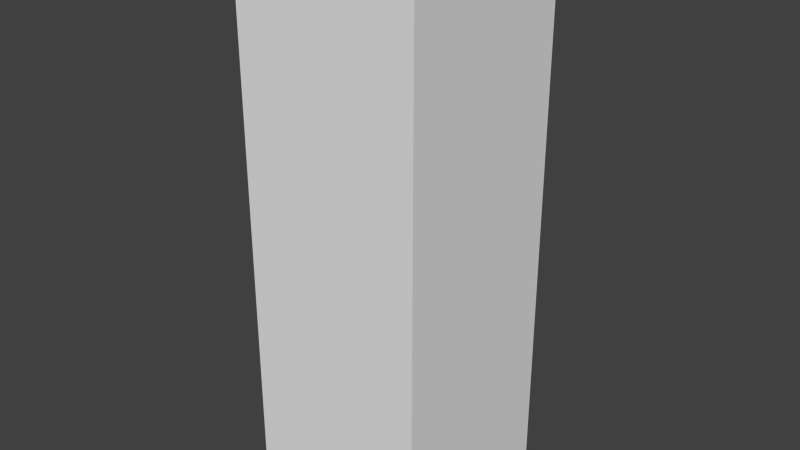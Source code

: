 # Source: testanim.blend  (saved by Blender 2.73.0; exported with 4.5.12 LTS)
import bpy
from mathutils import Matrix  # noqa: F401  (used for matrix-valued properties, if any)

bpy.ops.wm.read_factory_settings(use_empty=True)
scene = bpy.context.scene
scene.name = 'Scene'

# ---- collections
col_collection_1 = bpy.data.collections.new('Collection 1'); scene.collection.children.link(col_collection_1)

# ---- materials (node trees are filled in below, after node groups)
mat_material = bpy.data.materials.new('Material')
mat_material.alpha_threshold = 0.0
mat_material.use_transparent_shadow = False
mat_material.roughness = 0.5
mat_material.line_color = (0.0, 0.0, 0.0, 1.0)

# ---- material node trees

# ---- world
world_world = bpy.data.worlds.new('World'); scene.world = world_world
world_world.color = (0.05088, 0.05088, 0.05088)
world_world.use_sun_shadow = False
world_world.sun_shadow_jitter_overblur = 0.0
world_world.cycles.sampling_method = 'MANUAL'
world_world.cycles.sample_map_resolution = 256

# ---- meshes
me_cube = bpy.data.meshes.new('Cube')
me_cube.from_pydata([(1.0, 1.0, -1.0), (1.0, -1.0, -1.0), (-1.0, -1.0, -1.0), (-1.0, 1.0, -1.0), (1.0, 1.0, 1.0), (1.0, -1.0, 1.0), (-1.0, -1.0, 1.0), (-1.0, 1.0, 1.0), (1.0, 1.0, 0.1), (1.0, -1.0, 0.1), (-1.0, -1.0, 0.1), (-1.0, 1.0, 0.1), (1.0, 1.0, 0.55), (1.0, -1.0, 0.55), (-1.0, -1.0, 0.55), (-1.0, 1.0, 0.55), (1.0, 1.0, -0.45), (1.0, -1.0, -0.45), (-1.0, -1.0, -0.45), (-1.0, 1.0, -0.45), (1.0, 1.0, 0.775), (1.0, -1.0, 0.775), (-1.0, -1.0, 0.775), (-1.0, 1.0, 0.775), (1.0, 1.0, 0.325), (1.0, -1.0, 0.325), (-1.0, -1.0, 0.325), (-1.0, 1.0, 0.325), (1.0, 1.0, -0.175), (1.0, -1.0, -0.175), (-1.0, -1.0, -0.175), (-1.0, 1.0, -0.175), (1.0, 1.0, -0.725), (1.0, -1.0, -0.725), (-1.0, -1.0, -0.725), (-1.0, 1.0, -0.725)], [], [(0, 1, 2, 3), (4, 7, 6, 5), (20, 4, 5, 21), (21, 5, 6, 22), (22, 6, 7, 23), (32, 0, 3, 35), (24, 8, 11, 27), (30, 10, 11, 31), (29, 9, 10, 30), (28, 8, 9, 29), (20, 12, 15, 23), (26, 14, 15, 27), (25, 13, 14, 26), (24, 12, 13, 25), (32, 16, 17, 33), (33, 17, 18, 34), (34, 18, 19, 35), (28, 16, 19, 31), (4, 20, 23, 7), (14, 22, 23, 15), (13, 21, 22, 14), (12, 20, 21, 13), (8, 24, 25, 9), (9, 25, 26, 10), (10, 26, 27, 11), (12, 24, 27, 15), (8, 28, 31, 11), (16, 28, 29, 17), (17, 29, 30, 18), (18, 30, 31, 19), (2, 34, 35, 3), (1, 33, 34, 2), (0, 32, 33, 1), (16, 32, 35, 19)])
me_cube.materials.append(mat_material)
me_cube.use_remesh_preserve_volume = False
me_cube.use_remesh_preserve_attributes = False
me_cube.use_mirror_vertex_groups = False
me_cube.update()
arm_armature = bpy.data.armatures.new('Armature')  # bones are not reproduced

# ---- objects
ob_armature = bpy.data.objects.new('Armature', arm_armature)
ob_cube = bpy.data.objects.new('Cube', me_cube)

# ---- transforms, parenting, visibility, modifiers, constraints
ob_armature.location = (0.0, 0.0, 0.0)
ob_armature.show_in_front = True
ob_armature.lineart.crease_threshold = 0.0
ob_cube.parent = ob_armature
ob_cube.location = (0.0, 0.0, 1.5)
ob_cube.scale = (0.5, 0.5, 1.5)
ob_cube.lock_rotations_4d = False
ob_cube.empty_display_type = 'ARROWS'
ob_cube.lineart.crease_threshold = 0.0
_vg = ob_cube.vertex_groups.new(name='Bone')
for _i, _w in zip([0, 1, 2, 3, 8, 9, 10, 11, 16, 17, 18, 19, 28, 29, 30, 31, 32, 33, 34, 35], [0.8779, 0.886, 0.8779, 0.886, 0.004192, 0.004273, 0.004192, 0.004273, 0.2438, 0.2444, 0.2438, 0.2444, 0.08057, 0.08073, 0.08057, 0.08073, 0.739, 0.7412, 0.739, 0.7412]): _vg.add([_i], _w, 'REPLACE')
_vg = ob_cube.vertex_groups.new(name='Bone.001')
for _i, _w in zip([0, 1, 2, 3, 8, 9, 10, 11, 12, 13, 14, 15, 16, 17, 18, 19, 24, 25, 26, 27, 28, 29, 30, 31, 32, 33, 34, 35], [0.1089, 0.1017, 0.1089, 0.1017, 0.2263, 0.2263, 0.2263, 0.2263, 0.02235, 0.02224, 0.02235, 0.02224, 0.6746, 0.6741, 0.6746, 0.6741, 0.09014, 0.09011, 0.09014, 0.09011, 0.6731, 0.673, 0.6731, 0.673, 0.2328, 0.2309, 0.2328, 0.2309]): _vg.add([_i], _w, 'REPLACE')
_vg = ob_cube.vertex_groups.new(name='Bone.002')
for _i, _w in zip([4, 5, 6, 7, 8, 9, 10, 11, 12, 13, 14, 15, 16, 17, 18, 19, 20, 21, 22, 23, 24, 25, 26, 27, 28, 29, 30, 31], [0.05625, 0.05272, 0.05625, 0.05272, 0.6364, 0.6363, 0.6364, 0.6363, 0.2475, 0.2472, 0.2475, 0.2472, 0.06957, 0.06951, 0.06957, 0.06951, 0.1042, 0.1031, 0.1042, 0.1031, 0.6167, 0.6166, 0.6167, 0.6166, 0.2099, 0.2099, 0.2099, 0.2099]): _vg.add([_i], _w, 'REPLACE')
_vg = ob_cube.vertex_groups.new(name='Bone.003')
for _i, _w in zip([4, 5, 6, 7, 8, 9, 10, 11, 12, 13, 14, 15, 20, 21, 22, 23, 24, 25, 26, 27, 28, 29, 30, 31], [0.9345, 0.9387, 0.9345, 0.9387, 0.1102, 0.1103, 0.1102, 0.1103, 0.7119, 0.7124, 0.7119, 0.7124, 0.8787, 0.8801, 0.8787, 0.8801, 0.2823, 0.2825, 0.2823, 0.2825, 0.02272, 0.02274, 0.02272, 0.02274]): _vg.add([_i], _w, 'REPLACE')
_m = ob_cube.modifiers.new('Armature', 'ARMATURE')
_m.object = ob_armature

# ---- collection membership
col_collection_1.objects.link(ob_armature)
col_collection_1.objects.link(ob_cube)

# ---- scene / render settings (as saved in the file)
scene.frame_start = 0; scene.frame_end = 50; scene.frame_set(2)
scene.render.engine = 'BLENDER_EEVEE_NEXT'
scene.render.resolution_percentage = 50
scene.render.dither_intensity = 0.0
scene.cycles.use_denoising = False
scene.cycles.samples = 10
scene.cycles.sampling_pattern = 'TABULATED_SOBOL'
scene.cycles.light_sampling_threshold = 0.0
scene.cycles.use_adaptive_sampling = False
scene.cycles.use_light_tree = False
scene.cycles.blur_glossy = 0.0
scene.cycles.pixel_filter_type = 'GAUSSIAN'
scene.cycles.sample_clamp_indirect = 0.0
scene.view_settings.view_transform = 'Standard'
bpy.context.view_layer.update()

# ---- added for rendering (the .blend has no active camera and no usable light): camera, sun
cam_auto = bpy.data.cameras.new('AutoCamera')
cam_auto.lens = 50.0
cam_auto.sensor_width = 36.0
cam_auto.clip_end = 1000.0
ob_auto_camera = bpy.data.objects.new('AutoCamera', cam_auto)
scene.collection.objects.link(ob_auto_camera)
ob_auto_camera.location = (3.08599, -3.68686, 3.97186)
ob_auto_camera.rotation_euler = (1.09748, -7.21219e-08, 0.694738)
scene.camera = ob_auto_camera
light_auto_sun = bpy.data.lights.new('AutoSun', 'SUN')
light_auto_sun.energy = 3.0
light_auto_sun.angle = 0.0523599
ob_auto_sun = bpy.data.objects.new('AutoSun', light_auto_sun)
scene.collection.objects.link(ob_auto_sun)
ob_auto_sun.rotation_euler = (0.872665, 0.174533, 0.523599)
bpy.context.view_layer.update()
